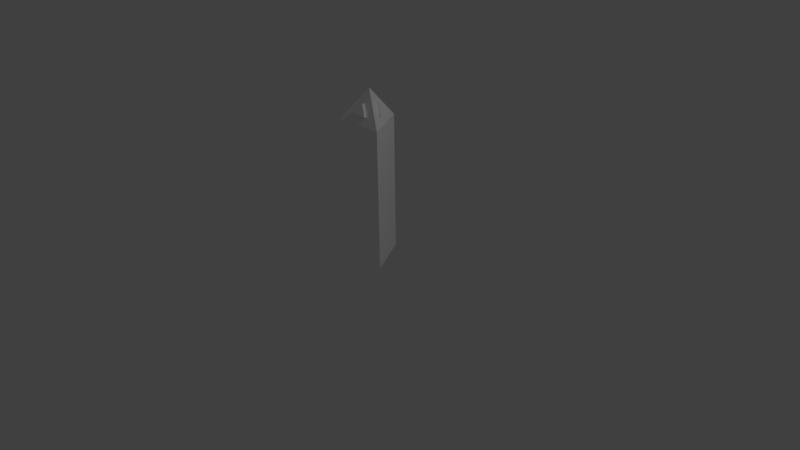 # Source: terminal.blend  (saved by Blender 2.77.0; exported with 4.5.12 LTS)
import bpy
from mathutils import Matrix  # noqa: F401  (used for matrix-valued properties, if any)

bpy.ops.wm.read_factory_settings(use_empty=True)
scene = bpy.context.scene
scene.name = 'Scene'

# ---- collections
col_collection_1 = bpy.data.collections.new('Collection 1'); scene.collection.children.link(col_collection_1)

# ---- materials (node trees are filled in below, after node groups)
mat_inaccessible = bpy.data.materials.new('inaccessible')
mat_inaccessible.alpha_threshold = 0.0
mat_inaccessible.use_transparent_shadow = False
mat_inaccessible.diffuse_color = (1.0, 1.0, 1.0, 1.0)
mat_inaccessible.roughness = 0.5
mat_default = bpy.data.materials.new('default')
mat_default.alpha_threshold = 0.0
mat_default.use_transparent_shadow = False
mat_default.diffuse_color = (1.0, 1.0, 1.0, 1.0)
mat_default.roughness = 0.5
mat_default.specular_intensity = 0.0
mat_default.line_color = (0.0, 0.0, 0.0, 1.0)

# ---- material node trees

# ---- world
world_world = bpy.data.worlds.new('World'); scene.world = world_world
world_world.color = (0.05088, 0.05088, 0.05088)
world_world.use_sun_shadow = False
world_world.sun_shadow_jitter_overblur = 0.0
world_world.cycles.sampling_method = 'NONE'
world_world.cycles.sample_map_resolution = 256

# ---- cameras
cam_camera = bpy.data.cameras.new('Camera')
cam_camera.clip_end = 100.0
cam_camera.lens = 35.0
cam_camera.sensor_width = 32.0
cam_camera.sensor_height = 18.0
cam_camera.ortho_scale = 7.314
cam_camera.dof.focus_distance = 0.0
cam_camera.dof.aperture_fstop = 128.0

# ---- lights
light_lamp = bpy.data.lights.new('Lamp', 'POINT')
light_lamp.transmission_factor = 0.0
light_lamp.cutoff_distance = 30.0
light_lamp.energy = 100.0
light_lamp.shadow_buffer_clip_start = 1.001
light_lamp.shadow_soft_size = 0.1
light_lamp.shadow_maximum_resolution = 0.006
light_lamp.use_absolute_resolution = True
light_lamp.cycles.use_multiple_importance_sampling = False

# ---- meshes
me_circle_001 = bpy.data.meshes.new('Circle.001')
me_circle_001.from_pydata([(0.1791, -0.01908, 1.907), (0.07302, 0.1646, 1.907), (0.07302, 0.04216, 2.039), (-0.07302, 0.1646, 1.907), (-0.1791, -0.01908, 1.907), (-0.07302, 0.04216, 2.039), (-0.1061, -0.1455, 1.907), (0.1061, -0.1455, 1.907), (4.985e-08, -0.08431, 2.039), (0.1019, 0.1813, 1.922), (0.2079, -0.002429, 1.922), (0.1019, 0.05881, 2.054), (-0.2079, -0.002429, 1.922), (-0.1019, 0.1813, 1.922), (-0.1019, 0.05881, 2.054), (0.1061, -0.1789, 1.922), (-0.1061, -0.1789, 1.922), (5.855e-08, -0.1176, 2.054)], [], [(6, 7, 15, 16), (4, 5, 14, 12), (2, 0, 10, 11), (10, 9, 11), (13, 12, 14), (16, 15, 17), (1, 2, 11, 9), (3, 4, 12, 13), (8, 6, 16, 17), (0, 1, 9, 10), (5, 3, 13, 14), (7, 8, 17, 15)])
me_circle_001.materials.append(mat_inaccessible)
me_circle_001.use_remesh_preserve_volume = False
me_circle_001.use_remesh_preserve_attributes = False
me_circle_001.use_mirror_vertex_groups = False
me_circle_001.update()
me_circle = bpy.data.meshes.new('Circle')
me_circle.from_pydata([(1.211e-08, 0.3905, 0.0), (-0.3382, -0.1953, 0.0), (0.3382, -0.1953, 0.0), (1.211e-08, 0.3905, 1.8), (-0.3382, -0.1953, 1.8), (0.3382, -0.1953, 1.8), (3.974e-08, 9.934e-09, 2.22)], [], [(0, 3, 5, 2), (2, 5, 4, 1), (1, 4, 3, 0), (4, 5, 6), (5, 3, 6), (3, 4, 6)])
me_circle.materials.append(mat_default)
me_circle.use_remesh_preserve_volume = False
me_circle.use_remesh_preserve_attributes = False
me_circle.use_mirror_vertex_groups = False
me_circle.update()

# ---- objects
ob_light = bpy.data.objects.new('light', me_circle_001)
ob_base = bpy.data.objects.new('base', me_circle)
ob_lamp = bpy.data.objects.new('Lamp', light_lamp)
ob_camera = bpy.data.objects.new('Camera', cam_camera)

# ---- transforms, parenting, visibility, modifiers, constraints
ob_light.location = (0.0, 0.0, 0.0)
ob_light.lineart.crease_threshold = 0.0
_vg = ob_light.vertex_groups.new(name='root')
_vg = ob_light.vertex_groups.new(name='b1')
_vg = ob_light.vertex_groups.new(name='b2')
_vg = ob_light.vertex_groups.new(name='c1')
_vg = ob_light.vertex_groups.new(name='c2')
_vg = ob_light.vertex_groups.new(name='a1')
_vg = ob_light.vertex_groups.new(name='a2')
_vg = ob_light.vertex_groups.new(name='yn1')
_vg = ob_light.vertex_groups.new(name='yn2')
ob_base.location = (0.0, 0.0, 0.0)
ob_base.lineart.crease_threshold = 0.0
_vg = ob_base.vertex_groups.new(name='root')
_vg = ob_base.vertex_groups.new(name='b1')
_vg = ob_base.vertex_groups.new(name='b2')
_vg = ob_base.vertex_groups.new(name='c1')
_vg = ob_base.vertex_groups.new(name='c2')
_vg = ob_base.vertex_groups.new(name='a1')
_vg = ob_base.vertex_groups.new(name='a2')
_vg = ob_base.vertex_groups.new(name='yn1')
_vg = ob_base.vertex_groups.new(name='yn2')
ob_lamp.location = (4.076, 1.005, 5.904)
ob_lamp.rotation_euler = (0.6503, 0.05522, 1.866)
ob_lamp.lock_rotations_4d = False
ob_lamp.empty_display_type = 'ARROWS'
ob_lamp.color = (0.0, 0.0, 0.0, 0.0)
ob_lamp.lineart.crease_threshold = 0.0
ob_camera.location = (7.481, -6.508, 5.344)
ob_camera.rotation_euler = (1.109, 0.01082, 0.8149)
ob_camera.lock_rotations_4d = False
ob_camera.empty_display_type = 'ARROWS'
ob_camera.color = (0.0, 0.0, 0.0, 0.0)
ob_camera.display_type = 'WIRE'
ob_camera.lineart.crease_threshold = 0.0

# ---- collection membership
col_collection_1.objects.link(ob_light)
col_collection_1.objects.link(ob_base)
col_collection_1.objects.link(ob_lamp)
col_collection_1.objects.link(ob_camera)

# ---- scene / render settings (as saved in the file)
scene.camera = ob_camera
scene.frame_start = 1; scene.frame_end = 250; scene.frame_set(1)
scene.render.engine = 'BLENDER_EEVEE_NEXT'
scene.render.resolution_percentage = 50
scene.render.dither_intensity = 0.0
scene.cycles.use_denoising = False
scene.cycles.samples = 10
scene.cycles.sampling_pattern = 'TABULATED_SOBOL'
scene.cycles.light_sampling_threshold = 0.0
scene.cycles.use_adaptive_sampling = False
scene.cycles.use_light_tree = False
scene.cycles.blur_glossy = 0.0
scene.cycles.pixel_filter_type = 'GAUSSIAN'
scene.cycles.sample_clamp_indirect = 0.0
scene.view_settings.view_transform = 'Standard'
bpy.context.view_layer.update()
